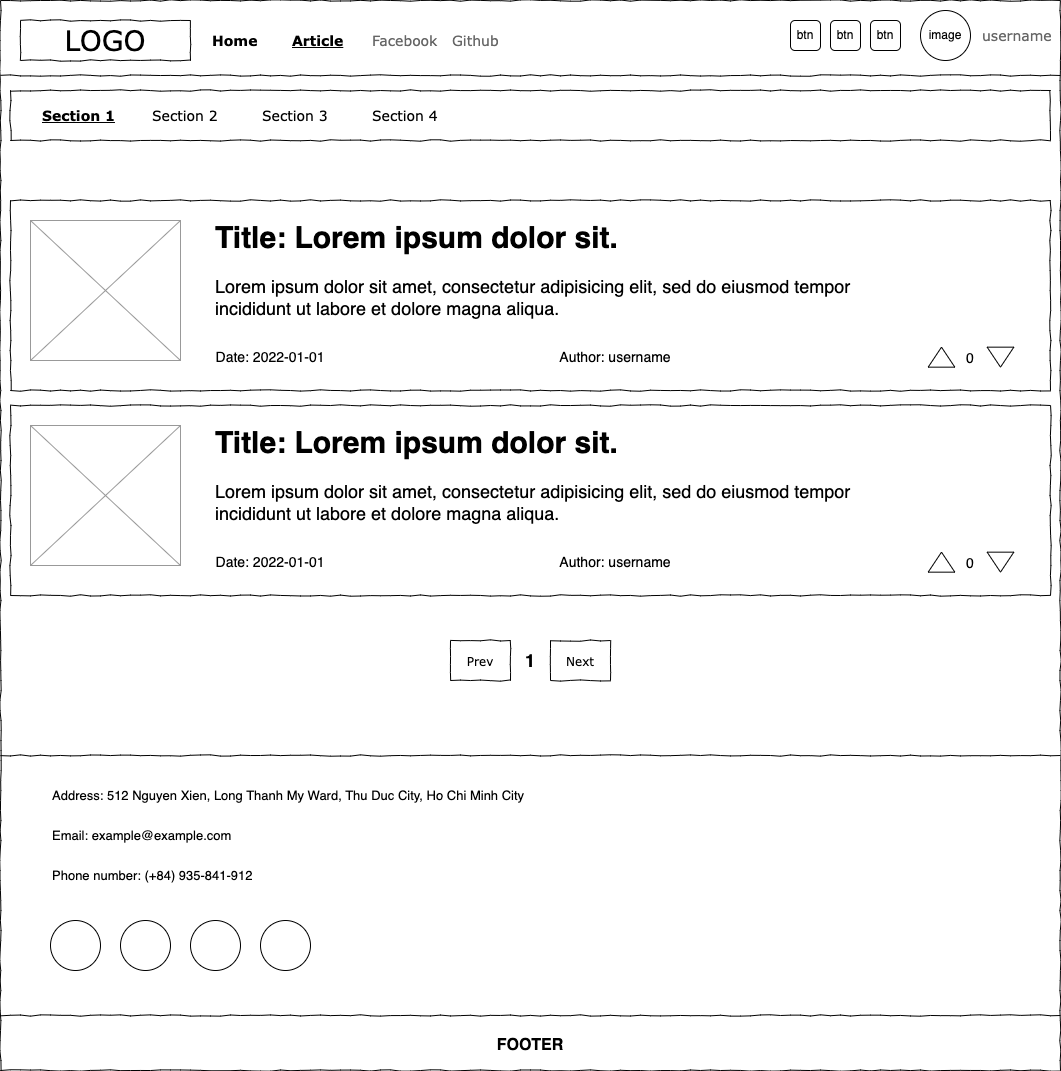

The diagram above was exported from draw.io. Its source (the exported page's mxGraphModel, read from the mxfile embedded in the PNG):
<mxGraphModel dx="1756" dy="1464" grid="1" gridSize="10" guides="1" tooltips="1" connect="1" arrows="1" fold="1" page="1" pageScale="1" pageWidth="1169" pageHeight="827" background="none" math="0" shadow="0">
  <root>
    <mxCell id="0" />
    <mxCell id="1" parent="0" />
    <mxCell id="677b7b8949515195-1" value="" style="whiteSpace=wrap;html=1;rounded=0;shadow=0;labelBackgroundColor=none;strokeColor=#000000;strokeWidth=1;fillColor=none;fontFamily=Verdana;fontSize=12;fontColor=#000000;align=center;comic=1;" parent="1" vertex="1">
      <mxGeometry x="20" y="20" width="1060" height="1070" as="geometry" />
    </mxCell>
    <mxCell id="677b7b8949515195-2" value="LOGO" style="whiteSpace=wrap;html=1;rounded=0;shadow=0;labelBackgroundColor=none;strokeWidth=1;fontFamily=Verdana;fontSize=28;align=center;comic=1;" parent="1" vertex="1">
      <mxGeometry x="40" y="40" width="170" height="40" as="geometry" />
    </mxCell>
    <mxCell id="677b7b8949515195-4" value="Home" style="text;html=1;points=[];align=left;verticalAlign=top;spacingTop=-4;fontSize=14;fontFamily=Verdana;fontStyle=1" parent="1" vertex="1">
      <mxGeometry x="230" y="50" width="60" height="20" as="geometry" />
    </mxCell>
    <mxCell id="677b7b8949515195-5" value="Article" style="text;html=1;points=[];align=left;verticalAlign=top;spacingTop=-4;fontSize=14;fontFamily=Verdana;fontStyle=5" parent="1" vertex="1">
      <mxGeometry x="310" y="50" width="60" height="20" as="geometry" />
    </mxCell>
    <mxCell id="677b7b8949515195-7" value="Github" style="text;html=1;points=[];align=left;verticalAlign=top;spacingTop=-4;fontSize=14;fontFamily=Verdana;fontColor=#666666;" parent="1" vertex="1">
      <mxGeometry x="470" y="50" width="60" height="20" as="geometry" />
    </mxCell>
    <mxCell id="677b7b8949515195-9" value="" style="line;strokeWidth=1;html=1;rounded=0;shadow=0;labelBackgroundColor=none;fillColor=none;fontFamily=Verdana;fontSize=14;fontColor=#000000;align=center;comic=1;" parent="1" vertex="1">
      <mxGeometry x="20" y="90" width="1060" height="10" as="geometry" />
    </mxCell>
    <mxCell id="677b7b8949515195-10" value="" style="whiteSpace=wrap;html=1;rounded=0;shadow=0;labelBackgroundColor=none;strokeWidth=1;fillColor=none;fontFamily=Verdana;fontSize=12;align=center;comic=1;" parent="1" vertex="1">
      <mxGeometry x="30" y="110" width="1040" height="50" as="geometry" />
    </mxCell>
    <mxCell id="677b7b8949515195-11" value="Section 1" style="text;html=1;points=[];align=left;verticalAlign=top;spacingTop=-4;fontSize=14;fontFamily=Verdana;fontStyle=5" parent="1" vertex="1">
      <mxGeometry x="60" y="125" width="60" height="20" as="geometry" />
    </mxCell>
    <mxCell id="677b7b8949515195-12" value="Section 2" style="text;html=1;points=[];align=left;verticalAlign=top;spacingTop=-4;fontSize=14;fontFamily=Verdana" parent="1" vertex="1">
      <mxGeometry x="170" y="125" width="60" height="20" as="geometry" />
    </mxCell>
    <mxCell id="677b7b8949515195-13" value="Section 3" style="text;html=1;points=[];align=left;verticalAlign=top;spacingTop=-4;fontSize=14;fontFamily=Verdana" parent="1" vertex="1">
      <mxGeometry x="280" y="125" width="60" height="20" as="geometry" />
    </mxCell>
    <mxCell id="677b7b8949515195-14" value="Section 4" style="text;html=1;points=[];align=left;verticalAlign=top;spacingTop=-4;fontSize=14;fontFamily=Verdana" parent="1" vertex="1">
      <mxGeometry x="390" y="125" width="60" height="20" as="geometry" />
    </mxCell>
    <mxCell id="677b7b8949515195-15" value="&lt;div style=&quot;text-align: justify&quot;&gt;&lt;br&gt;&lt;/div&gt;" style="whiteSpace=wrap;html=1;rounded=0;shadow=0;labelBackgroundColor=none;strokeWidth=1;fillColor=none;fontFamily=Verdana;fontSize=12;align=center;verticalAlign=top;spacing=10;comic=1;" parent="1" vertex="1">
      <mxGeometry x="30" y="220" width="1040" height="190" as="geometry" />
    </mxCell>
    <mxCell id="m5TlFS0VJs0P4WN3rbQY-3" value="&lt;span style=&quot;&quot;&gt;image&lt;/span&gt;" style="ellipse;whiteSpace=wrap;html=1;aspect=fixed;fontColor=#000000;labelBackgroundColor=#FFFFFF;fillColor=none;" parent="1" vertex="1">
      <mxGeometry x="940" y="30" width="50" height="50" as="geometry" />
    </mxCell>
    <mxCell id="m5TlFS0VJs0P4WN3rbQY-1" value="Facebook" style="text;html=1;points=[];align=left;verticalAlign=top;spacingTop=-4;fontSize=14;fontFamily=Verdana;fontColor=#666666;" parent="1" vertex="1">
      <mxGeometry x="390" y="50" width="60" height="20" as="geometry" />
    </mxCell>
    <mxCell id="m5TlFS0VJs0P4WN3rbQY-4" value="username" style="text;html=1;points=[];align=left;verticalAlign=top;spacingTop=-4;fontSize=14;fontFamily=Verdana;fontColor=#666666;" parent="1" vertex="1">
      <mxGeometry x="1000" y="45" width="60" height="20" as="geometry" />
    </mxCell>
    <mxCell id="m5TlFS0VJs0P4WN3rbQY-6" value="" style="verticalLabelPosition=bottom;shadow=0;dashed=0;align=center;html=1;verticalAlign=top;strokeWidth=1;shape=mxgraph.mockup.graphics.simpleIcon;strokeColor=#999999;labelBackgroundColor=none;fontColor=default;fillColor=none;" parent="1" vertex="1">
      <mxGeometry x="50" y="240" width="150" height="140" as="geometry" />
    </mxCell>
    <mxCell id="m5TlFS0VJs0P4WN3rbQY-8" value="&lt;h1 style=&quot;font-size: 30px;&quot;&gt;Title:&amp;nbsp;Lorem ipsum dolor sit.&lt;/h1&gt;&lt;p style=&quot;&quot;&gt;&lt;font style=&quot;font-size: 18px;&quot;&gt;Lorem ipsum dolor sit amet, consectetur adipisicing elit, sed do eiusmod tempor incididunt ut labore et dolore magna aliqua.&lt;/font&gt;&lt;/p&gt;" style="text;html=1;strokeColor=none;fillColor=none;spacing=5;spacingTop=-20;whiteSpace=wrap;overflow=hidden;rounded=0;labelBackgroundColor=none;fontSize=18;fontColor=default;" parent="1" vertex="1">
      <mxGeometry x="230" y="230" width="720" height="120" as="geometry" />
    </mxCell>
    <mxCell id="m5TlFS0VJs0P4WN3rbQY-9" value="&lt;font style=&quot;font-size: 14px;&quot;&gt;Date: 2022-01-01&lt;/font&gt;" style="text;html=1;strokeColor=none;fillColor=none;align=center;verticalAlign=middle;whiteSpace=wrap;rounded=0;labelBackgroundColor=none;fontSize=18;fontColor=default;" parent="1" vertex="1">
      <mxGeometry x="220" y="360" width="140" height="30" as="geometry" />
    </mxCell>
    <mxCell id="m5TlFS0VJs0P4WN3rbQY-11" value="&lt;font style=&quot;font-size: 14px;&quot;&gt;Author: username&lt;/font&gt;" style="text;html=1;strokeColor=none;fillColor=none;align=center;verticalAlign=middle;whiteSpace=wrap;rounded=0;labelBackgroundColor=none;fontSize=18;fontColor=default;" parent="1" vertex="1">
      <mxGeometry x="560" y="360" width="150" height="30" as="geometry" />
    </mxCell>
    <mxCell id="m5TlFS0VJs0P4WN3rbQY-12" value="" style="triangle;whiteSpace=wrap;html=1;labelBackgroundColor=none;fontSize=14;fontColor=default;fillColor=none;rotation=-90;" parent="1" vertex="1">
      <mxGeometry x="951" y="363.33000000000004" width="20" height="26.67" as="geometry" />
    </mxCell>
    <mxCell id="m5TlFS0VJs0P4WN3rbQY-13" value="" style="triangle;whiteSpace=wrap;html=1;labelBackgroundColor=none;fontSize=14;fontColor=default;fillColor=none;rotation=90;" parent="1" vertex="1">
      <mxGeometry x="1010" y="363.33000000000004" width="20" height="26.67" as="geometry" />
    </mxCell>
    <mxCell id="m5TlFS0VJs0P4WN3rbQY-15" value="0" style="text;html=1;strokeColor=none;fillColor=none;align=center;verticalAlign=middle;whiteSpace=wrap;rounded=0;labelBackgroundColor=none;fontSize=14;fontColor=default;" parent="1" vertex="1">
      <mxGeometry x="980" y="363.33" width="20" height="30" as="geometry" />
    </mxCell>
    <mxCell id="m5TlFS0VJs0P4WN3rbQY-16" value="0" style="text;html=1;strokeColor=none;fillColor=none;align=center;verticalAlign=middle;whiteSpace=wrap;rounded=0;labelBackgroundColor=none;fontSize=14;fontColor=default;" parent="1" vertex="1">
      <mxGeometry x="980" y="568.3299999999999" width="20" height="30" as="geometry" />
    </mxCell>
    <mxCell id="m5TlFS0VJs0P4WN3rbQY-17" value="" style="triangle;whiteSpace=wrap;html=1;labelBackgroundColor=none;fontSize=14;fontColor=default;fillColor=none;rotation=-90;" parent="1" vertex="1">
      <mxGeometry x="951" y="568.33" width="20" height="26.67" as="geometry" />
    </mxCell>
    <mxCell id="m5TlFS0VJs0P4WN3rbQY-18" value="" style="triangle;whiteSpace=wrap;html=1;labelBackgroundColor=none;fontSize=14;fontColor=default;fillColor=none;rotation=90;" parent="1" vertex="1">
      <mxGeometry x="1010" y="568.33" width="20" height="26.67" as="geometry" />
    </mxCell>
    <mxCell id="m5TlFS0VJs0P4WN3rbQY-19" value="&lt;div style=&quot;text-align: justify&quot;&gt;&lt;br&gt;&lt;/div&gt;" style="whiteSpace=wrap;html=1;rounded=0;shadow=0;labelBackgroundColor=none;strokeWidth=1;fillColor=none;fontFamily=Verdana;fontSize=12;align=center;verticalAlign=top;spacing=10;comic=1;" parent="1" vertex="1">
      <mxGeometry x="30" y="425" width="1040" height="190" as="geometry" />
    </mxCell>
    <mxCell id="m5TlFS0VJs0P4WN3rbQY-20" value="&lt;font style=&quot;font-size: 14px;&quot;&gt;Author: username&lt;/font&gt;" style="text;html=1;strokeColor=none;fillColor=none;align=center;verticalAlign=middle;whiteSpace=wrap;rounded=0;labelBackgroundColor=none;fontSize=18;fontColor=default;" parent="1" vertex="1">
      <mxGeometry x="560" y="565" width="150" height="30" as="geometry" />
    </mxCell>
    <mxCell id="m5TlFS0VJs0P4WN3rbQY-21" value="&lt;font style=&quot;font-size: 14px;&quot;&gt;Date: 2022-01-01&lt;/font&gt;" style="text;html=1;strokeColor=none;fillColor=none;align=center;verticalAlign=middle;whiteSpace=wrap;rounded=0;labelBackgroundColor=none;fontSize=18;fontColor=default;" parent="1" vertex="1">
      <mxGeometry x="220" y="565" width="140" height="30" as="geometry" />
    </mxCell>
    <mxCell id="m5TlFS0VJs0P4WN3rbQY-22" value="&lt;h1 style=&quot;font-size: 30px;&quot;&gt;Title:&amp;nbsp;Lorem ipsum dolor sit.&lt;/h1&gt;&lt;p style=&quot;&quot;&gt;&lt;font style=&quot;font-size: 18px;&quot;&gt;Lorem ipsum dolor sit amet, consectetur adipisicing elit, sed do eiusmod tempor incididunt ut labore et dolore magna aliqua.&lt;/font&gt;&lt;/p&gt;" style="text;html=1;strokeColor=none;fillColor=none;spacing=5;spacingTop=-20;whiteSpace=wrap;overflow=hidden;rounded=0;labelBackgroundColor=none;fontSize=18;fontColor=default;" parent="1" vertex="1">
      <mxGeometry x="230" y="435" width="720" height="120" as="geometry" />
    </mxCell>
    <mxCell id="m5TlFS0VJs0P4WN3rbQY-23" value="" style="verticalLabelPosition=bottom;shadow=0;dashed=0;align=center;html=1;verticalAlign=top;strokeWidth=1;shape=mxgraph.mockup.graphics.simpleIcon;strokeColor=#999999;labelBackgroundColor=none;fontColor=default;fillColor=none;" parent="1" vertex="1">
      <mxGeometry x="50" y="445" width="150" height="140" as="geometry" />
    </mxCell>
    <mxCell id="m5TlFS0VJs0P4WN3rbQY-25" value="&lt;div style=&quot;text-align: justify&quot;&gt;Next&lt;/div&gt;" style="whiteSpace=wrap;html=1;rounded=0;shadow=0;labelBackgroundColor=none;strokeWidth=1;fillColor=none;fontFamily=Verdana;fontSize=12;align=center;verticalAlign=top;spacing=10;comic=1;" parent="1" vertex="1">
      <mxGeometry x="570" y="660" width="60" height="40" as="geometry" />
    </mxCell>
    <mxCell id="m5TlFS0VJs0P4WN3rbQY-26" value="&lt;div style=&quot;text-align: justify&quot;&gt;Prev&lt;/div&gt;" style="whiteSpace=wrap;html=1;rounded=0;shadow=0;labelBackgroundColor=none;strokeWidth=1;fillColor=none;fontFamily=Verdana;fontSize=12;align=center;verticalAlign=top;spacing=10;comic=1;" parent="1" vertex="1">
      <mxGeometry x="470" y="660" width="60" height="40" as="geometry" />
    </mxCell>
    <mxCell id="m5TlFS0VJs0P4WN3rbQY-27" value="&lt;b&gt;&lt;font style=&quot;font-size: 18px;&quot;&gt;1&lt;/font&gt;&lt;/b&gt;" style="text;html=1;strokeColor=none;fillColor=none;align=center;verticalAlign=middle;whiteSpace=wrap;rounded=0;labelBackgroundColor=none;fontSize=14;fontColor=default;" parent="1" vertex="1">
      <mxGeometry x="520" y="665" width="60" height="30" as="geometry" />
    </mxCell>
    <mxCell id="m5TlFS0VJs0P4WN3rbQY-28" value="" style="line;strokeWidth=1;html=1;rounded=0;shadow=0;labelBackgroundColor=none;fillColor=none;fontFamily=Verdana;fontSize=14;fontColor=#000000;align=center;comic=1;" parent="1" vertex="1">
      <mxGeometry x="20" y="770" width="1060" height="10" as="geometry" />
    </mxCell>
    <mxCell id="m5TlFS0VJs0P4WN3rbQY-29" value="" style="line;strokeWidth=1;html=1;rounded=0;shadow=0;labelBackgroundColor=none;fillColor=none;fontFamily=Verdana;fontSize=14;fontColor=#000000;align=center;comic=1;" parent="1" vertex="1">
      <mxGeometry x="20" y="1030" width="1060" height="10" as="geometry" />
    </mxCell>
    <mxCell id="m5TlFS0VJs0P4WN3rbQY-30" value="" style="ellipse;whiteSpace=wrap;html=1;aspect=fixed;labelBackgroundColor=none;fontSize=18;fontColor=default;fillColor=none;" parent="1" vertex="1">
      <mxGeometry x="70" y="940" width="50" height="50" as="geometry" />
    </mxCell>
    <mxCell id="m5TlFS0VJs0P4WN3rbQY-31" value="" style="ellipse;whiteSpace=wrap;html=1;aspect=fixed;labelBackgroundColor=none;fontSize=18;fontColor=default;fillColor=none;" parent="1" vertex="1">
      <mxGeometry x="140" y="940" width="50" height="50" as="geometry" />
    </mxCell>
    <mxCell id="m5TlFS0VJs0P4WN3rbQY-32" value="" style="ellipse;whiteSpace=wrap;html=1;aspect=fixed;labelBackgroundColor=none;fontSize=18;fontColor=default;fillColor=none;" parent="1" vertex="1">
      <mxGeometry x="280" y="940" width="50" height="50" as="geometry" />
    </mxCell>
    <mxCell id="m5TlFS0VJs0P4WN3rbQY-33" value="" style="ellipse;whiteSpace=wrap;html=1;aspect=fixed;labelBackgroundColor=none;fontSize=18;fontColor=default;fillColor=none;" parent="1" vertex="1">
      <mxGeometry x="210" y="940" width="50" height="50" as="geometry" />
    </mxCell>
    <mxCell id="m5TlFS0VJs0P4WN3rbQY-34" value="Address: 512 Nguyen Xien, Long Thanh My Ward, Thu Duc City, Ho Chi Minh City" style="text;html=1;strokeColor=none;fillColor=none;align=left;verticalAlign=middle;whiteSpace=wrap;rounded=0;labelBackgroundColor=none;fontSize=13;fontColor=default;" parent="1" vertex="1">
      <mxGeometry x="70" y="800" width="780" height="30" as="geometry" />
    </mxCell>
    <mxCell id="m5TlFS0VJs0P4WN3rbQY-35" value="Email: example@example.com" style="text;html=1;strokeColor=none;fillColor=none;align=left;verticalAlign=middle;whiteSpace=wrap;rounded=0;labelBackgroundColor=none;fontSize=13;fontColor=default;" parent="1" vertex="1">
      <mxGeometry x="70" y="840" width="780" height="30" as="geometry" />
    </mxCell>
    <mxCell id="m5TlFS0VJs0P4WN3rbQY-36" value="Phone number: (+84) 935-841-912" style="text;html=1;strokeColor=none;fillColor=none;align=left;verticalAlign=middle;whiteSpace=wrap;rounded=0;labelBackgroundColor=none;fontSize=13;fontColor=default;" parent="1" vertex="1">
      <mxGeometry x="70" y="880" width="780" height="30" as="geometry" />
    </mxCell>
    <mxCell id="m5TlFS0VJs0P4WN3rbQY-37" value="FOOTER" style="text;html=1;strokeColor=none;fillColor=none;align=center;verticalAlign=middle;whiteSpace=wrap;rounded=0;labelBackgroundColor=none;fontSize=16;fontColor=default;fontStyle=1" parent="1" vertex="1">
      <mxGeometry x="520" y="1050" width="60" height="30" as="geometry" />
    </mxCell>
    <mxCell id="y3OLTXR0EDxjqYJ4_taz-1" value="btn" style="rounded=1;whiteSpace=wrap;html=1;" parent="1" vertex="1">
      <mxGeometry x="890" y="40" width="30" height="30" as="geometry" />
    </mxCell>
    <mxCell id="y3OLTXR0EDxjqYJ4_taz-4" value="btn" style="rounded=1;whiteSpace=wrap;html=1;" parent="1" vertex="1">
      <mxGeometry x="850" y="40" width="30" height="30" as="geometry" />
    </mxCell>
    <mxCell id="y3OLTXR0EDxjqYJ4_taz-5" value="btn" style="rounded=1;whiteSpace=wrap;html=1;" parent="1" vertex="1">
      <mxGeometry x="810" y="40" width="30" height="30" as="geometry" />
    </mxCell>
  </root>
</mxGraphModel>